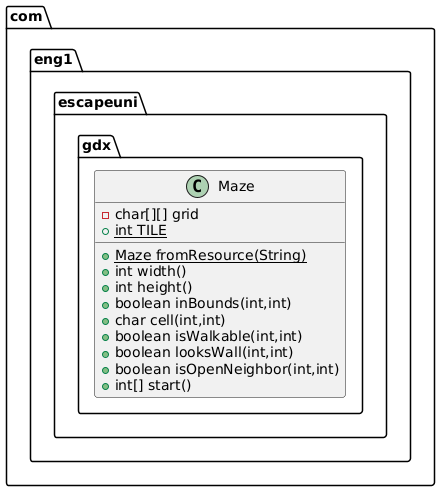

The diagram above was rendered by PlantUML. Its source (embedded in the PNG):
@startuml
class com.eng1.escapeuni.gdx.Maze {
- char[][] grid
+ {static} int TILE
+ {static} Maze fromResource(String)
+ int width()
+ int height()
+ boolean inBounds(int,int)
+ char cell(int,int)
+ boolean isWalkable(int,int)
+ boolean looksWall(int,int)
+ boolean isOpenNeighbor(int,int)
+ int[] start()
}
@enduml